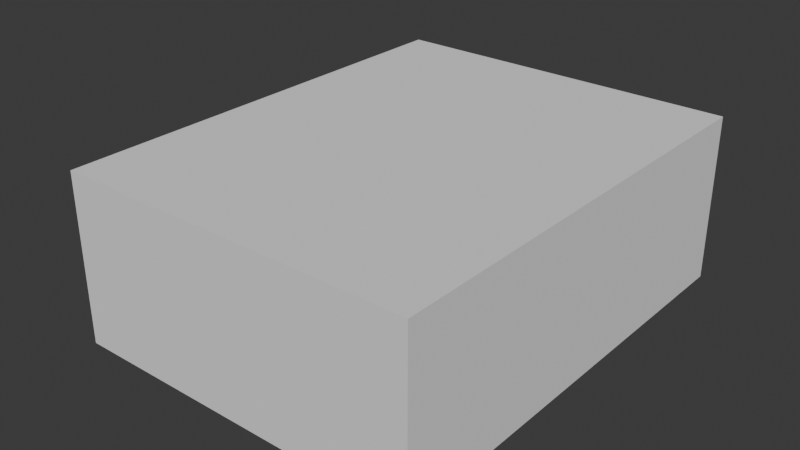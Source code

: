 # Source: store.blend  (saved by Blender 5.0.118; exported with 4.5.12 LTS)
import bpy
from mathutils import Matrix  # noqa: F401  (used for matrix-valued properties, if any)

bpy.ops.wm.read_factory_settings(use_empty=True)
scene = bpy.context.scene
scene.name = 'Scene'

# ---- collections
col_collection = bpy.data.collections.new('Collection'); scene.collection.children.link(col_collection)

# ---- images (referenced by path relative to the original .blend; pixels are not part of the script)
import os
ASSET_DIR = os.environ.get("B2B_ASSET_DIR", "")  # directory of the original .blend (textures are referenced by path, not embedded)
HERE = os.path.dirname(os.path.abspath(__file__))  # packed textures are extracted next to this script under _unpacked/

def load_image(name, relpath, width, height, colorspace="sRGB"):
    """Load a texture the original file referenced (path relative to the .blend, or extracted next to this script)."""
    p = next((c for c in (os.path.join(HERE, relpath), os.path.join(ASSET_DIR, relpath)) if relpath and os.path.exists(c)), "")
    if p:
        img = bpy.data.images.load(p, check_existing=True)
        img.name = name
    else:  # same state as the original file: an image datablock whose file is absent (Cycles renders it pink)
        img = bpy.data.images.new(name, width, height)
        img.source = "FILE"
        img.filepath = "//" + (relpath or name)
    img.colorspace_settings.name = colorspace
    return img
img_shelf = load_image('shelf', 'shelf.png', 1024, 1024, 'sRGB')
img_shelf_001 = load_image('shelf.001', 'shelf.png', 1024, 1024, 'sRGB')

# ---- materials (node trees are filled in below, after node groups)
mat_material_002 = bpy.data.materials.new('Material.002')
mat_material_005 = bpy.data.materials.new('Material.005')
mat_material_005.roughness = 0.5

# ---- material node trees
mat_material_002.use_nodes = True; mat_material_002.node_tree.nodes.clear()
_N = mat_material_002.node_tree.nodes; _L = mat_material_002.node_tree.links
n0 = _N.new('ShaderNodeBsdfPrincipled'); n0.name = 'Principled BSDF'; n0.location = (-200, 100)
n1 = _N.new('ShaderNodeOutputMaterial'); n1.name = 'Material Output'; n1.location = (200, 100)
n2 = _N.new('ShaderNodeTexImage'); n2.name = 'Image Texture'; n2.location = (-490, 60)
n2.image = img_shelf
_L.new(n0.outputs[0], n1.inputs[0])
_L.new(n2.outputs[0], n0.inputs[0])
n1.is_active_output = True
mat_material_005.use_nodes = True; mat_material_005.node_tree.nodes.clear()
_N = mat_material_005.node_tree.nodes; _L = mat_material_005.node_tree.links
n0 = _N.new('ShaderNodeBsdfPrincipled'); n0.name = 'Principled BSDF'; n0.location = (0, 300)
n0.inputs[27].default_value = (0.0, 0.0, 0.0, 1.0)
n0.inputs[28].default_value = 1.0
n1 = _N.new('ShaderNodeOutputMaterial'); n1.name = 'Material Output'; n1.location = (280, 300)
n2 = _N.new('ShaderNodeTexImage'); n2.name = 'Image Texture'; n2.location = (-480, 300)
n2.image = img_shelf_001
_L.new(n2.outputs[0], n0.inputs[0])
_L.new(n0.outputs[0], n1.inputs[0])
n1.is_active_output = True

# ---- world
world_world = bpy.data.worlds.new('World'); scene.world = world_world
world_world.use_nodes = True; world_world.node_tree.nodes.clear()
_N = world_world.node_tree.nodes; _L = world_world.node_tree.links
n0 = _N.new('ShaderNodeOutputWorld'); n0.name = 'World Output'; n0.location = (200, 100)
n1 = _N.new('ShaderNodeBackground'); n1.name = 'Background'; n1.location = (-200, 100)
n1.inputs[0].default_value = (0.05088, 0.05088, 0.05088, 1.0)
_L.new(n1.outputs[0], n0.inputs[0])
n0.is_active_output = True
world_world.color = (0.05088, 0.05088, 0.05088)
world_world.sun_shadow_jitter_overblur = 0.0

# ---- meshes
me_cube_001 = bpy.data.meshes.new('Cube.001')
me_cube_001.from_pydata([(-1.0, -1.0, -1.0), (-1.185, 0.4535, -1.055), (-1.185, -0.6716, -1.055), (-1.185, 0.4535, -0.2179), (-1.0, -1.0, 1.0), (-1.185, 0.7746, -1.055), (-1.185, -0.6716, -0.2179), (-1.185, 0.7746, -0.2179), (-1.0, 1.0, -1.0), (-0.9724, 0.4535, -1.055), (-1.185, -0.3505, -1.055), (-1.0, 1.0, 1.0), (-0.9724, 0.7746, -1.055), (-1.185, -0.3505, -0.2179), (1.0, -1.0, -1.0), (-0.9724, -0.6716, -1.055), (1.0, -1.0, 1.0), (1.0, 1.0, -1.0), (-0.9724, -0.3505, -1.055), (1.0, 1.0, 1.0), (-1.0, -0.6716, -1.0), (-1.0, -0.3505, -1.0), (-1.0, -0.6716, -0.2179), (-1.0, -0.3505, -0.2179), (-0.9724, -0.3505, -1.0), (-0.9724, -0.6716, -1.0), (-1.0, 0.4535, -0.2179), (-1.0, 0.7746, -0.2179), (-1.0, 0.4535, -1.0), (-1.0, 0.7746, -1.0), (-0.9724, 0.7746, -1.0), (-0.9724, 0.4535, -1.0)], [], [(28, 26, 27, 29, 8, 11, 4, 0, 20, 22, 23, 21), (8, 17, 19, 11), (17, 14, 16, 19), (14, 0, 4, 16), (8, 29, 30, 31, 28, 21, 24, 25, 20, 0, 14, 17), (19, 16, 4, 11), (2, 10, 13, 6), (24, 21, 23, 13, 10, 18), (25, 24, 18, 15), (20, 25, 15, 2, 6, 22), (10, 2, 15, 18), (23, 22, 6, 13), (1, 5, 7, 3), (12, 30, 29, 27, 7, 5), (31, 30, 12, 9), (3, 26, 28, 31, 9, 1), (5, 1, 9, 12), (27, 26, 3, 7)])
_uv = me_cube_001.uv_layers.new(name='UVMap')
_uv.uv.foreach_set('vector', [0.375, 0.1817, 0.4728, 0.1817, 0.4728, 0.2218, 0.375, 0.2218, 0.375, 0.25, 0.625, 0.25, 0.625, 0.0, 0.375, 0.0, 0.375, 0.04105, 0.4728, 0.04105, 0.4728, 0.08119, 0.375, 0.08119, 0.375, 0.25, 0.375, 0.5, 0.625, 0.5, 0.625, 0.25, 0.375, 0.5, 0.375, 0.75, 0.625, 0.75, 0.625, 0.5, 0.375, 0.75, 0.375, 1.0, 0.625, 1.0, 0.625, 0.75, 0.125, 0.5, 0.125, 0.5282, 0.1285, 0.5282, 0.1285, 0.5683, 0.125, 0.5683, 0.125, 0.6688, 0.1285, 0.6688, 0.1285, 0.709, 0.125, 0.709, 0.125, 0.75, 0.375, 0.75, 0.375, 0.5, 0.625, 0.5, 0.625, 0.75, 0.875, 0.75, 0.875, 0.5, 0.375, 0.0, 0.375, 0.25, 0.625, 0.25, 0.625, 0.0, 0.3914, 0.5, 0.3914, 0.4675, 0.625, 0.4675, 0.625, 0.25, 0.375, 0.25, 0.375, 0.5, 0.3914, 0.75, 0.3914, 0.5, 0.375, 0.5, 0.375, 0.75, 0.3914, 0.7825, 0.3914, 0.75, 0.375, 0.75, 0.375, 1.0, 0.625, 1.0, 0.625, 0.7825, 0.125, 0.5, 0.125, 0.75, 0.375, 0.75, 0.375, 0.5, 0.6575, 0.5, 0.6575, 0.75, 0.875, 0.75, 0.875, 0.5, 0.375, 0.0, 0.375, 0.25, 0.625, 0.25, 0.625, 0.0, 0.375, 0.5, 0.3914, 0.5, 0.3914, 0.4675, 0.625, 0.4675, 0.625, 0.25, 0.375, 0.25, 0.3914, 0.75, 0.3914, 0.5, 0.375, 0.5, 0.375, 0.75, 0.625, 1.0, 0.625, 0.7825, 0.3914, 0.7825, 0.3914, 0.75, 0.375, 0.75, 0.375, 1.0, 0.125, 0.5, 0.125, 0.75, 0.375, 0.75, 0.375, 0.5, 0.6575, 0.5, 0.6575, 0.75, 0.875, 0.75, 0.875, 0.5])
me_cube_001.update()
me_cube_003 = bpy.data.meshes.new('Cube.003')
me_cube_003.from_pydata([(0.6998, -0.4923, -0.06052), (0.6998, -0.4923, 7.379), (0.6998, -0.4923, 4.022), (0.6998, -0.4923, 5.7), (0.6998, -0.4923, 2.33), (0.6998, -0.4923, 0.9282), (0.6998, -0.4923, 2.565), (0.6998, -0.4923, 4.246), (0.6998, -0.4923, 5.91), (0.6998, -0.4923, 7.117), (0.501, -0.4923, 7.379), (0.501, -0.4923, 4.022), (0.501, -0.4923, 5.7), (0.501, -0.4923, 2.33), (0.501, -0.4923, 0.9282), (0.501, -0.4923, 2.565), (0.501, -0.4923, 4.246), (0.501, -0.4923, 5.91), (0.501, -0.4923, 7.117), (0.501, -0.4923, -0.06052), (0.501, 0.5077, 0.9282), (0.501, 0.5077, 2.33), (0.501, 0.5077, 2.565), (0.501, 0.5077, 4.022), (0.501, 0.5077, 4.246), (0.501, 0.5077, 5.7), (0.501, 0.5077, 5.91), (0.501, 0.5077, 7.117), (0.501, 0.5077, 7.379), (0.6998, 0.5077, 7.379), (0.501, 0.5077, -0.06052), (0.6998, 0.5077, -0.06052), (-0.7803, -0.4923, -0.06052), (-0.9647, -0.3086, -0.06052), (-0.8525, -0.481, -0.06052), (-0.9144, -0.4423, -0.06052), (-0.9533, -0.3806, -0.06052), (-0.877, -0.3086, 7.379), (-0.6833, -0.4923, 7.379), (-0.865, -0.3806, 7.379), (-0.8242, -0.4423, 7.379), (-0.7592, -0.481, 7.379), (-0.7675, -0.4923, 4.022), (-0.9647, -0.3086, 4.022), (-0.8447, -0.481, 4.022), (-0.9109, -0.4423, 4.022), (-0.9525, -0.3806, 4.022), (-0.7656, -0.4923, 5.7), (-0.9647, -0.3086, 5.7), (-0.8436, -0.481, 5.7), (-0.9104, -0.4423, 5.7), (-0.9524, -0.3806, 5.7), (-0.7686, -0.4923, 2.33), (-0.9647, -0.3086, 2.33), (-0.8454, -0.481, 2.33), (-0.9112, -0.4423, 2.33), (-0.9526, -0.3806, 2.33), (-0.877, -0.3086, 0.9282), (-0.6926, -0.4923, 0.9282), (-0.8656, -0.3806, 0.9282), (-0.8267, -0.4423, 0.9282), (-0.7648, -0.481, 0.9282), (-0.877, -0.3086, 2.565), (-0.6809, -0.4923, 2.565), (-0.8649, -0.3806, 2.565), (-0.8235, -0.4423, 2.565), (-0.7577, -0.481, 2.565), (-0.877, -0.3086, 4.246), (-0.6798, -0.4923, 4.246), (-0.8648, -0.3806, 4.246), (-0.8233, -0.4423, 4.246), (-0.757, -0.481, 4.246), (-0.877, -0.3086, 5.91), (-0.6779, -0.4923, 5.91), (-0.8647, -0.3806, 5.91), (-0.8227, -0.4423, 5.91), (-0.7559, -0.481, 5.91), (-0.771, -0.4923, 7.117), (-0.9647, -0.3086, 7.117), (-0.8469, -0.481, 7.117), (-0.9119, -0.4423, 7.117), (-0.9527, -0.3806, 7.117), (-0.6833, 0.5077, 7.379), (-0.877, 0.324, 7.379), (-0.7592, 0.4963, 7.379), (-0.8242, 0.4576, 7.379), (-0.865, 0.3959, 7.379), (-0.9647, 0.324, 4.022), (-0.7675, 0.5077, 4.022), (-0.9525, 0.3959, 4.022), (-0.9109, 0.4576, 4.022), (-0.8447, 0.4963, 4.022), (-0.9647, 0.324, 5.7), (-0.7656, 0.5077, 5.7), (-0.9524, 0.3959, 5.7), (-0.9104, 0.4576, 5.7), (-0.8436, 0.4963, 5.7), (-0.9647, 0.324, 2.33), (-0.7686, 0.5077, 2.33), (-0.9526, 0.3959, 2.33), (-0.9112, 0.4576, 2.33), (-0.8454, 0.4963, 2.33), (-0.6926, 0.5077, 0.9282), (-0.877, 0.324, 0.9282), (-0.7648, 0.4963, 0.9282), (-0.8267, 0.4576, 0.9282), (-0.8656, 0.3959, 0.9282), (-0.6809, 0.5077, 2.565), (-0.877, 0.324, 2.565), (-0.7577, 0.4963, 2.565), (-0.8235, 0.4576, 2.565), (-0.8649, 0.3959, 2.565), (-0.6798, 0.5077, 4.246), (-0.877, 0.324, 4.246), (-0.757, 0.4963, 4.246), (-0.8233, 0.4576, 4.246), (-0.8648, 0.3959, 4.246), (-0.6779, 0.5077, 5.91), (-0.877, 0.324, 5.91), (-0.7559, 0.4963, 5.91), (-0.8227, 0.4576, 5.91), (-0.8647, 0.3959, 5.91), (-0.9647, 0.324, 7.117), (-0.771, 0.5077, 7.117), (-0.9527, 0.3959, 7.117), (-0.9119, 0.4576, 7.117), (-0.8469, 0.4963, 7.117), (-0.9647, 0.324, -0.06052), (-0.7803, 0.5077, -0.06052), (-0.9533, 0.3959, -0.06052), (-0.9144, 0.4576, -0.06052), (-0.8525, 0.4963, -0.06052), (0.5461, 0.5256, 0.01799), (0.5461, 0.5049, 7.483), (0.9166, 0.5256, 0.01799), (0.9166, 0.5049, 7.483), (0.5461, -0.5256, 0.01799), (0.5461, -0.5049, 7.483), (0.9166, -0.5256, 0.01799), (0.9166, -0.5049, 7.483), (0.5461, 0.5256, 7.169), (0.9166, 0.5256, 7.169), (0.9166, -0.5256, 7.169), (0.5461, -0.5256, 7.169)], [], [(30, 31, 0, 19), (8, 9, 18, 17), (3, 8, 17, 12), (2, 7, 16, 11), (4, 6, 15, 13), (0, 5, 14, 19), (5, 4, 13, 14), (7, 3, 12, 16), (6, 2, 11, 15), (29, 28, 10, 1), (9, 1, 10, 18), (20, 14, 13, 21), (22, 15, 11, 23), (24, 16, 12, 25), (26, 17, 18, 27), (77, 38, 41, 79), (79, 41, 40, 80), (80, 40, 39, 81), (81, 39, 37, 78), (32, 58, 61, 34), (34, 61, 60, 35), (35, 60, 59, 36), (36, 59, 57, 33), (52, 63, 66, 54), (54, 66, 65, 55), (55, 65, 64, 56), (56, 64, 62, 53), (42, 68, 71, 44), (44, 71, 70, 45), (45, 70, 69, 46), (46, 69, 67, 43), (47, 73, 76, 49), (49, 76, 75, 50), (50, 75, 74, 51), (51, 74, 72, 48), (82, 123, 126, 84), (84, 126, 125, 85), (85, 125, 124, 86), (86, 124, 122, 83), (117, 93, 96, 119), (119, 96, 95, 120), (120, 95, 94, 121), (121, 94, 92, 118), (112, 88, 91, 114), (114, 91, 90, 115), (115, 90, 89, 116), (116, 89, 87, 113), (107, 98, 101, 109), (109, 101, 100, 110), (110, 100, 99, 111), (111, 99, 97, 108), (102, 128, 131, 104), (104, 131, 130, 105), (105, 130, 129, 106), (106, 129, 127, 103), (33, 57, 103, 127), (19, 14, 58, 32), (127, 129, 130, 131, 128, 30, 19, 32, 34, 35, 36, 33), (78, 37, 83, 122), (18, 10, 38, 77), (28, 82, 84, 85, 86, 83, 37, 39, 40, 41, 38, 10), (11, 42, 44, 45, 46, 43, 87, 89, 90, 91, 88, 23), (11, 16, 68, 42), (43, 67, 113, 87), (12, 47, 49, 50, 51, 48, 92, 94, 95, 96, 93, 25), (12, 17, 73, 47), (48, 72, 118, 92), (97, 99, 100, 101, 98, 21, 13, 52, 54, 55, 56, 53), (13, 15, 63, 52), (53, 62, 108, 97), (14, 20, 102, 104, 105, 106, 103, 57, 59, 60, 61, 58), (107, 109, 110, 111, 108, 62, 64, 65, 66, 63, 15, 22), (112, 114, 115, 116, 113, 67, 69, 70, 71, 68, 16, 24), (17, 26, 117, 119, 120, 121, 118, 72, 74, 75, 76, 73), (18, 77, 79, 80, 81, 78, 122, 124, 125, 126, 123, 27), (27, 123, 82, 28), (20, 31, 30, 128, 102), (22, 21, 98, 107), (24, 23, 88, 112), (26, 25, 93, 117), (28, 29, 31, 20, 21, 22, 23, 24, 25, 26, 27), (140, 133, 135, 141), (141, 135, 139, 142), (142, 139, 137, 143), (143, 137, 133, 140), (134, 138, 136, 132), (139, 135, 133, 137), (136, 143, 140, 132), (138, 142, 143, 136), (134, 141, 142, 138), (132, 140, 141, 134)])
_uv = me_cube_003.uv_layers.new(name='UVMap')
_uv.uv.foreach_set('vector', [0.8448, 0.6953, 0.8576, 0.6953, 0.8576, 0.9733, 0.8448, 0.9733, 0.1641, 0.315, 0.07987, 0.315, 0.07987, 0.3011, 0.1641, 0.3011, 0.1787, 0.315, 0.1641, 0.315, 0.1641, 0.3011, 0.1787, 0.3011, 0.2959, 0.315, 0.2802, 0.315, 0.2802, 0.3011, 0.2959, 0.3011, 0.4139, 0.315, 0.3975, 0.315, 0.3975, 0.3011, 0.4139, 0.3011, 0.5645, 0.1609, 0.4955, 0.1609, 0.4955, 0.147, 0.5645, 0.147, 0.4955, 0.1609, 0.4139, 0.315, 0.4139, 0.3011, 0.4955, 0.147, 0.2802, 0.315, 0.1787, 0.315, 0.1787, 0.3011, 0.2802, 0.3011, 0.3975, 0.315, 0.2959, 0.315, 0.2959, 0.3011, 0.3975, 0.3011, 0.8576, 0.6953, 0.8448, 0.6953, 0.8448, 0.9733, 0.8576, 0.9733, 0.07987, 0.315, 0.06154, 0.315, 0.06154, 0.3011, 0.07987, 0.3011, 0.3702, 0.5268, 0.7037, 0.5268, 0.7037, 0.5868, 0.3702, 0.5868, 0.3702, 0.6528, 0.7037, 0.6528, 0.7037, 0.717, 0.3702, 0.717, 0.3702, 0.7823, 0.7037, 0.7823, 0.7037, 0.8462, 0.3702, 0.8462, 0.3702, 0.9104, 0.7037, 0.9104, 0.7037, 0.9553, 0.3702, 0.9553, 0.07987, 0.2123, 0.06154, 0.2184, 0.06154, 0.2131, 0.07987, 0.207, 0.07987, 0.207, 0.06154, 0.2131, 0.06154, 0.2086, 0.07987, 0.2025, 0.07987, 0.2025, 0.06154, 0.2086, 0.06154, 0.2057, 0.07987, 0.1996, 0.07987, 0.1996, 0.06154, 0.2057, 0.06154, 0.2049, 0.07987, 0.1988, 0.5645, 0.05762, 0.4955, 0.06374, 0.4955, 0.0587, 0.5645, 0.05258, 0.5645, 0.05258, 0.4955, 0.0587, 0.4955, 0.05438, 0.5645, 0.04826, 0.5645, 0.04826, 0.4955, 0.05438, 0.4955, 0.05167, 0.5645, 0.04555, 0.5645, 0.04555, 0.4955, 0.05167, 0.4955, 0.05087, 0.5645, 0.04475, 0.4139, 0.2125, 0.3975, 0.2186, 0.3975, 0.2132, 0.4139, 0.2071, 0.4139, 0.2071, 0.3975, 0.2132, 0.3975, 0.2086, 0.4139, 0.2025, 0.4139, 0.2025, 0.3975, 0.2086, 0.3975, 0.2058, 0.4139, 0.1996, 0.4139, 0.1996, 0.3975, 0.2058, 0.3975, 0.2049, 0.4139, 0.1988, 0.2959, 0.2125, 0.2802, 0.2187, 0.2802, 0.2133, 0.2959, 0.2072, 0.2959, 0.2072, 0.2802, 0.2133, 0.2802, 0.2087, 0.2959, 0.2025, 0.2959, 0.2025, 0.2802, 0.2087, 0.2802, 0.2058, 0.2959, 0.1996, 0.2959, 0.1996, 0.2802, 0.2058, 0.2802, 0.2049, 0.2959, 0.1988, 0.1787, 0.2127, 0.1641, 0.2188, 0.1641, 0.2134, 0.1787, 0.2072, 0.1787, 0.2072, 0.1641, 0.2134, 0.1641, 0.2087, 0.1787, 0.2026, 0.1787, 0.2026, 0.1641, 0.2087, 0.1641, 0.2058, 0.1787, 0.1996, 0.1787, 0.1996, 0.1641, 0.2058, 0.1641, 0.2049, 0.1787, 0.1988, 0.06154, 0.2184, 0.07987, 0.2123, 0.07987, 0.207, 0.06154, 0.2131, 0.06154, 0.2131, 0.07987, 0.207, 0.07987, 0.2025, 0.06154, 0.2086, 0.06154, 0.2086, 0.07987, 0.2025, 0.07987, 0.1996, 0.06154, 0.2057, 0.06154, 0.2057, 0.07987, 0.1996, 0.07987, 0.1988, 0.06154, 0.2049, 0.1641, 0.2188, 0.1787, 0.2127, 0.1787, 0.2072, 0.1641, 0.2134, 0.1641, 0.2134, 0.1787, 0.2072, 0.1787, 0.2026, 0.1641, 0.2087, 0.1641, 0.2087, 0.1787, 0.2026, 0.1787, 0.1996, 0.1641, 0.2058, 0.1641, 0.2058, 0.1787, 0.1996, 0.1787, 0.1988, 0.1641, 0.2049, 0.2802, 0.2187, 0.2959, 0.2125, 0.2959, 0.2072, 0.2802, 0.2133, 0.2802, 0.2133, 0.2959, 0.2072, 0.2959, 0.2025, 0.2802, 0.2087, 0.2802, 0.2087, 0.2959, 0.2025, 0.2959, 0.1996, 0.2802, 0.2058, 0.2802, 0.2058, 0.2959, 0.1996, 0.2959, 0.1988, 0.2802, 0.2049, 0.3975, 0.2186, 0.4139, 0.2125, 0.4139, 0.2071, 0.3975, 0.2132, 0.3975, 0.2132, 0.4139, 0.2071, 0.4139, 0.2025, 0.3975, 0.2086, 0.3975, 0.2086, 0.4139, 0.2025, 0.4139, 0.1996, 0.3975, 0.2058, 0.3975, 0.2058, 0.4139, 0.1996, 0.4139, 0.1988, 0.3975, 0.2049, 0.4955, 0.06374, 0.5645, 0.05762, 0.5645, 0.05258, 0.4955, 0.0587, 0.4955, 0.0587, 0.5645, 0.05258, 0.5645, 0.04826, 0.4955, 0.05438, 0.4955, 0.05438, 0.5645, 0.04826, 0.5645, 0.04555, 0.4955, 0.05167, 0.4955, 0.05167, 0.5645, 0.04555, 0.5645, 0.04475, 0.4955, 0.05087, 0.5645, 0.04475, 0.4955, 0.05087, 0.4955, 0.05087, 0.5645, 0.04475, 0.5645, 0.147, 0.4955, 0.147, 0.4955, 0.06374, 0.5645, 0.05762, 0.7508, 0.7464, 0.7515, 0.7264, 0.7515, 0.7018, 0.758, 0.6964, 0.7626, 0.6953, 0.8448, 0.6953, 0.8448, 0.9733, 0.7626, 0.9733, 0.758, 0.9701, 0.754, 0.9594, 0.7515, 0.9422, 0.7508, 0.9222, 0.07987, 0.1988, 0.06154, 0.2049, 0.06154, 0.2049, 0.07987, 0.1988, 0.07987, 0.3011, 0.06154, 0.3011, 0.06154, 0.2184, 0.07987, 0.2123, 0.8448, 0.6953, 0.7688, 0.6953, 0.764, 0.6985, 0.7598, 0.7093, 0.7572, 0.7264, 0.7564, 0.7464, 0.7564, 0.9222, 0.7572, 0.9422, 0.7598, 0.9594, 0.764, 0.9701, 0.7688, 0.9733, 0.8448, 0.9733, 0.8448, 0.9733, 0.7634, 0.9733, 0.7585, 0.9701, 0.7542, 0.9594, 0.7516, 0.9422, 0.7508, 0.9222, 0.7508, 0.7464, 0.7516, 0.7264, 0.7371, 0.7039, 0.7326, 0.6976, 0.7209, 0.6973, 0.8448, 0.6953, 0.2959, 0.3011, 0.2802, 0.3011, 0.2802, 0.2187, 0.2959, 0.2125, 0.2959, 0.1988, 0.2802, 0.2049, 0.2802, 0.2049, 0.2959, 0.1988, 0.8448, 0.9733, 0.7636, 0.9733, 0.7586, 0.9701, 0.7543, 0.9594, 0.7516, 0.9422, 0.7508, 0.9222, 0.7508, 0.7464, 0.7516, 0.7264, 0.735, 0.71, 0.7324, 0.7047, 0.7206, 0.709, 0.8448, 0.6953, 0.1787, 0.3011, 0.1641, 0.3011, 0.1641, 0.2188, 0.1787, 0.2127, 0.1787, 0.1988, 0.1641, 0.2049, 0.1641, 0.2049, 0.1787, 0.1988, 0.7508, 0.7464, 0.7516, 0.7264, 0.7383, 0.6989, 0.7327, 0.6905, 0.721, 0.6857, 0.8448, 0.6953, 0.8448, 0.9733, 0.7634, 0.9733, 0.7584, 0.9701, 0.7542, 0.9594, 0.7516, 0.9422, 0.7508, 0.9222, 0.4139, 0.3011, 0.3975, 0.3011, 0.3975, 0.2186, 0.4139, 0.2125, 0.4139, 0.1988, 0.3975, 0.2049, 0.3975, 0.2049, 0.4139, 0.1988, 0.7037, 0.5268, 0.3702, 0.5268, 0.3702, 0.4853, 0.3714, 0.4828, 0.3757, 0.4794, 0.4075, 0.479, 0.4314, 0.4789, 0.6425, 0.4789, 0.6665, 0.479, 0.6954, 0.4797, 0.6999, 0.4828, 0.7037, 0.4853, 0.3702, 0.6117, 0.3714, 0.609, 0.3757, 0.6055, 0.4075, 0.6052, 0.4314, 0.6048, 0.6425, 0.6048, 0.6665, 0.6052, 0.6954, 0.6058, 0.6999, 0.609, 0.7037, 0.6117, 0.7037, 0.6528, 0.3702, 0.6528, 0.3702, 0.7412, 0.3714, 0.7385, 0.3757, 0.7349, 0.4075, 0.7347, 0.4314, 0.7343, 0.6425, 0.7343, 0.6665, 0.7347, 0.6954, 0.7353, 0.6999, 0.7385, 0.7037, 0.7412, 0.7037, 0.7823, 0.3702, 0.7823, 0.7037, 0.9104, 0.3702, 0.9104, 0.3702, 0.8693, 0.3714, 0.8666, 0.3757, 0.863, 0.4075, 0.8628, 0.4314, 0.8624, 0.6425, 0.8624, 0.6665, 0.8628, 0.6954, 0.8633, 0.6999, 0.8666, 0.7037, 0.8693, 0.8448, 0.9733, 0.7632, 0.9733, 0.7583, 0.9701, 0.7542, 0.9594, 0.7516, 0.9422, 0.7508, 0.9222, 0.7508, 0.7464, 0.7516, 0.7264, 0.741, 0.7108, 0.7583, 0.6964, 0.7632, 0.6953, 0.8448, 0.6953, 0.07785, 0.3242, 0.07785, 0.426, 0.05684, 0.419, 0.05684, 0.3242, 0.5733, 0.3242, 0.6524, 0.3083, 0.6524, 0.3242, 0.6524, 0.4268, 0.5733, 0.4198, 0.3827, 0.3242, 0.4015, 0.3242, 0.4015, 0.4259, 0.3827, 0.4188, 0.2715, 0.3242, 0.2895, 0.3242, 0.2895, 0.4258, 0.2715, 0.4187, 0.1608, 0.3242, 0.1776, 0.3242, 0.1776, 0.4256, 0.1608, 0.4186, 0.05137, 0.4681, 0.05137, 0.4521, 0.647, 0.4521, 0.5678, 0.468, 0.4556, 0.4681, 0.4368, 0.4681, 0.3202, 0.4681, 0.3022, 0.4681, 0.1858, 0.4681, 0.169, 0.4681, 0.07239, 0.4681, 0.9123, 0.02172, 0.9154, 0.02172, 0.9154, 0.09376, 0.9123, 0.09376, 0.9123, 0.09376, 0.9154, 0.09376, 0.9154, 0.1658, 0.9123, 0.1658, 0.9123, 0.1658, 0.9154, 0.1658, 0.9154, 0.2378, 0.9123, 0.2378, 0.9123, 0.2378, 0.9154, 0.2378, 0.9154, 0.3099, 0.9123, 0.3099, 0.7713, 0.1658, 0.8433, 0.1658, 0.8433, 0.2378, 0.7713, 0.2378, 0.9154, 0.1658, 0.9874, 0.1658, 0.9874, 0.2378, 0.9154, 0.2378, 0.8433, 0.2378, 0.9123, 0.2378, 0.9123, 0.3099, 0.8433, 0.3099, 0.8433, 0.1658, 0.9123, 0.1658, 0.9123, 0.2378, 0.8433, 0.2378, 0.8433, 0.09376, 0.9123, 0.09376, 0.9123, 0.1658, 0.8433, 0.1658, 0.8433, 0.02172, 0.9123, 0.02172, 0.9123, 0.09376, 0.8433, 0.09376])
me_cube_003.materials.append(mat_material_002)
me_cube_003.update()
me_shelf_012 = bpy.data.meshes.new('Shelf.012')
me_shelf_012.from_pydata([(-1.664, -0.006257, 4.333), (-1.577, 7.433, 4.333), (-1.664, -0.006257, -4.333), (-1.577, 7.433, -4.333), (1.664, -0.006257, 4.333), (1.577, 7.433, 4.333), (1.664, -0.006257, -4.333), (1.577, 7.433, -4.333), (-1.664, 4.076, 4.333), (-1.664, 4.076, -4.333), (1.664, 4.076, -4.333), (1.664, 4.076, 4.333), (-1.664, 5.755, 4.333), (-1.664, 5.755, -4.333), (1.664, 5.755, -4.333), (1.664, 5.755, 4.333), (-1.664, 2.384, -4.333), (1.664, 2.384, -4.333), (1.664, 2.384, 4.333), (-1.664, 2.384, 4.333), (-1.577, 0.9824, -4.333), (1.577, 0.9824, -4.333), (1.577, 0.9824, 4.333), (-1.577, 0.9824, 4.333), (-1.577, 2.619, 4.333), (-1.577, 2.619, -4.333), (1.577, 2.619, -4.333), (1.577, 2.619, 4.333), (-1.577, 4.301, -4.333), (1.577, 4.301, -4.333), (1.577, 4.301, 4.333), (-1.577, 4.301, 4.333), (-1.577, 5.964, 4.333), (-1.577, 5.964, -4.333), (1.577, 5.964, -4.333), (1.577, 5.964, 4.333), (-1.664, 7.171, 4.333), (-1.664, 7.171, -4.333), (1.664, 7.171, -4.333), (1.664, 7.171, 4.333), (0.0, -0.006257, -4.333), (0.0, 7.433, -4.333), (0.0, -0.006257, 4.333), (0.0, 7.433, 4.333), (0.0, 4.076, 4.333), (0.0, 4.076, -4.333), (0.0, 5.755, 4.333), (0.0, 5.755, -4.333), (0.0, 2.384, -4.333), (0.0, 2.384, 4.333), (0.0, 0.9824, 4.333), (0.0, 0.9824, -4.333), (0.0, 2.619, -4.333), (0.0, 2.619, 4.333), (0.0, 4.301, -4.333), (0.0, 4.301, 4.333), (0.0, 5.964, 4.333), (0.0, 5.964, -4.333), (0.0, 7.171, 4.333), (0.0, 7.171, -4.333), (0.2096, 7.433, -4.333), (0.2096, -0.006257, 4.333), (0.2096, 4.076, -4.333), (0.2096, 5.755, -4.333), (0.2096, 2.384, -4.333), (0.2096, 0.9824, -4.333), (0.2096, 2.619, -4.333), (0.2096, 4.301, -4.333), (0.2096, 5.964, -4.333), (0.2096, 7.171, -4.333), (0.2096, -0.006257, -4.333), (0.2096, 7.433, 4.333), (0.2096, 4.076, 4.333), (0.2096, 5.755, 4.333), (0.2096, 2.384, 4.333), (0.2096, 0.9824, 4.333), (0.2096, 2.619, 4.333), (0.2096, 4.301, 4.333), (0.2096, 5.964, 4.333), (0.2096, 7.171, 4.333), (-0.1988, -0.006257, -4.333), (-0.1988, 7.433, 4.333), (-0.1988, 4.076, 4.333), (-0.1988, 5.755, 4.333), (-0.1988, 2.384, 4.333), (-0.1988, 0.9824, 4.333), (-0.1988, 2.619, 4.333), (-0.1988, 4.301, 4.333), (-0.1988, 5.964, 4.333), (-0.1988, 7.171, 4.333), (-0.1988, 7.433, -4.333), (-0.1988, -0.006257, 4.333), (-0.1988, 4.076, -4.333), (-0.1988, 5.755, -4.333), (-0.1988, 2.384, -4.333), (-0.1988, 0.9824, -4.333), (-0.1988, 2.619, -4.333), (-0.1988, 4.301, -4.333), (-0.1988, 5.964, -4.333), (-0.1988, 7.171, -4.333), (-1.743, 0.01799, -4.125), (-1.674, 7.483, -4.125), (-1.743, 0.01799, -4.495), (-1.674, 7.483, -4.495), (1.743, 0.01799, -4.125), (1.674, 7.483, -4.125), (1.743, 0.01799, -4.495), (1.674, 7.483, -4.495), (-1.743, 7.169, -4.125), (-1.743, 7.169, -4.495), (1.743, 7.169, -4.495), (1.743, 7.169, -4.125)], [], [(1, 37, 36), (69, 7, 38), (7, 39, 38), (89, 1, 36), (6, 61, 70), (3, 81, 90), (91, 23, 0), (21, 4, 6), (70, 21, 6), (23, 2, 0), (24, 16, 19), (64, 26, 17), (26, 18, 17), (84, 24, 19), (31, 9, 8), (62, 29, 10), (29, 11, 10), (82, 31, 8), (83, 32, 12), (34, 15, 14), (63, 34, 14), (32, 13, 12), (99, 57, 98), (79, 56, 78), (98, 47, 93), (78, 46, 73), (77, 44, 72), (97, 45, 92), (76, 49, 74), (96, 48, 94), (95, 40, 80), (75, 42, 61), (74, 50, 75), (94, 51, 95), (93, 54, 97), (73, 55, 77), (92, 52, 96), (72, 53, 76), (41, 71, 60), (40, 91, 80), (71, 58, 79), (90, 59, 99), (5, 79, 39), (60, 5, 7), (22, 61, 4), (27, 74, 18), (30, 72, 11), (35, 73, 15), (68, 79, 78), (59, 68, 57), (57, 63, 47), (54, 62, 45), (52, 64, 48), (51, 70, 40), (48, 65, 51), (47, 67, 54), (45, 66, 52), (70, 42, 40), (41, 69, 59), (3, 99, 37), (80, 0, 2), (72, 10, 11), (67, 73, 77), (77, 29, 67), (20, 80, 2), (25, 94, 16), (28, 92, 9), (33, 93, 13), (73, 14, 15), (58, 88, 56), (56, 83, 46), (55, 82, 44), (53, 84, 49), (50, 91, 42), (49, 85, 50), (46, 87, 55), (44, 86, 53), (90, 43, 41), (43, 89, 58), (39, 69, 38), (78, 34, 68), (76, 26, 66), (76, 62, 72), (17, 74, 64), (21, 75, 22), (65, 74, 75), (95, 23, 85), (94, 19, 16), (85, 94, 95), (24, 96, 25), (8, 92, 82), (86, 92, 96), (31, 97, 28), (12, 93, 83), (87, 93, 97), (98, 32, 88), (36, 99, 89), (88, 99, 98), (1, 3, 37), (69, 60, 7), (7, 5, 39), (89, 81, 1), (6, 4, 61), (3, 1, 81), (91, 85, 23), (21, 22, 4), (70, 65, 21), (23, 20, 2), (24, 25, 16), (64, 66, 26), (26, 27, 18), (84, 86, 24), (31, 28, 9), (62, 67, 29), (29, 30, 11), (82, 87, 31), (83, 88, 32), (34, 35, 15), (63, 68, 34), (32, 33, 13), (99, 59, 57), (79, 58, 56), (98, 57, 47), (78, 56, 46), (77, 55, 44), (97, 54, 45), (76, 53, 49), (96, 52, 48), (95, 51, 40), (75, 50, 42), (74, 49, 50), (94, 48, 51), (93, 47, 54), (73, 46, 55), (92, 45, 52), (72, 44, 53), (41, 43, 71), (40, 42, 91), (71, 43, 58), (90, 41, 59), (5, 71, 79), (60, 71, 5), (22, 75, 61), (27, 76, 74), (30, 77, 72), (35, 78, 73), (68, 69, 79), (59, 69, 68), (57, 68, 63), (54, 67, 62), (52, 66, 64), (51, 65, 70), (48, 64, 65), (47, 63, 67), (45, 62, 66), (70, 61, 42), (41, 60, 69), (3, 90, 99), (80, 91, 0), (72, 62, 10), (67, 63, 73), (77, 30, 29), (20, 95, 80), (25, 96, 94), (28, 97, 92), (33, 98, 93), (73, 63, 14), (58, 89, 88), (56, 88, 83), (55, 87, 82), (53, 86, 84), (50, 85, 91), (49, 84, 85), (46, 83, 87), (44, 82, 86), (90, 81, 43), (43, 81, 89), (39, 79, 69), (78, 35, 34), (76, 27, 26), (76, 66, 62), (17, 18, 74), (21, 65, 75), (65, 64, 74), (95, 20, 23), (94, 84, 19), (85, 84, 94), (24, 86, 96), (8, 9, 92), (86, 82, 92), (31, 87, 97), (12, 13, 93), (87, 83, 93), (98, 33, 32), (36, 37, 99), (88, 89, 99), (101, 109, 108), (103, 110, 109), (107, 111, 110), (105, 108, 111), (106, 100, 102), (103, 105, 107), (111, 100, 104), (110, 104, 106), (109, 106, 102), (108, 102, 100), (101, 103, 109), (103, 107, 110), (107, 105, 111), (105, 101, 108), (106, 104, 100), (103, 101, 105), (111, 108, 100), (110, 111, 104), (109, 110, 106), (108, 109, 102)])
me_shelf_012.polygons.foreach_set('use_smooth', [True] * 216)
_k = set([(0, 2), (0, 23), (0, 91), (1, 3), (1, 36), (1, 81), (2, 20), (2, 80), (3, 37), (3, 90), (4, 6), (4, 22), (4, 61), (5, 7), (5, 39), (5, 71), (6, 21), (6, 70), (7, 38), (7, 60), (8, 9), (8, 31), (8, 82), (9, 28), (9, 92), (10, 11), (10, 29), (10, 62), (11, 30), (11, 72), (12, 13), (12, 32), (12, 83), (13, 33), (13, 93), (14, 15), (14, 34), (14, 63), (15, 35), (15, 73), (16, 19), (16, 25), (16, 94), (17, 18), (17, 26), (17, 64), (18, 27), (18, 74), (19, 24), (19, 84), (20, 23), (20, 95), (21, 22), (21, 65), (22, 75), (23, 85), (24, 25), (24, 86), (25, 96), (26, 27), (26, 66), (27, 76), (28, 31), (28, 97), (29, 30), (29, 67), (30, 77), (31, 87), (32, 33), (32, 88), (33, 98), (34, 35), (34, 68), (35, 78), (36, 37), (36, 89), (37, 99), (38, 39), (38, 69), (39, 79), (40, 70), (40, 80), (41, 60), (41, 90), (42, 61), (42, 91), (43, 71), (43, 81), (62, 66), (62, 72), (63, 67), (63, 73), (64, 65), (64, 74), (65, 75), (66, 76), (67, 77), (68, 69), (68, 78), (69, 79), (72, 76), (73, 77), (74, 75), (78, 79), (82, 86), (82, 92), (83, 87), (83, 93), (84, 85), (84, 94), (85, 95), (86, 96), (87, 97), (88, 89), (88, 98), (89, 99), (92, 96), (93, 97), (94, 95), (98, 99), (100, 102), (100, 104), (100, 108), (101, 103), (101, 105), (101, 108), (102, 106), (102, 109), (103, 107), (103, 109), (104, 106), (104, 111), (105, 107), (105, 111), (106, 110), (107, 110), (108, 109), (110, 111)])
me_shelf_012.attributes.new('sharp_edge', 'BOOLEAN', 'EDGE').data.foreach_set('value', [ (min(e.vertices), max(e.vertices)) in _k for e in me_shelf_012.edges])
_uv = me_shelf_012.uv_layers.new(name='UVMap')
_uv.uv.foreach_set('vector', [0.7037, 0.9755, 0.03664, 0.9553, 0.7037, 0.9553, 0.4725, 0.3027, 0.4893, 0.215, 0.4725, 0.2094, 0.03664, 0.9755, 0.7037, 0.9553, 0.03664, 0.9553, 0.4725, 0.3289, 0.4893, 0.4173, 0.4725, 0.4229, 0.9644, 0.4174, 0.871, 0.9733, 0.871, 0.4174, 0.7564, 0.4174, 0.8448, 0.9733, 0.8448, 0.4174, 0.05687, 0.3289, 0.07544, 0.4173, 0.05687, 0.4229, 0.03664, 0.1054, 0.7037, 0.08315, 0.03664, 0.08315, 0.05687, 0.3027, 0.07544, 0.215, 0.05687, 0.2094, 0.7037, 0.1054, 0.03664, 0.08315, 0.7037, 0.08315, 0.7037, 0.6048, 0.03664, 0.5868, 0.7037, 0.5868, 0.1654, 0.3027, 0.1804, 0.215, 0.1654, 0.2094, 0.03664, 0.6048, 0.7037, 0.5868, 0.03664, 0.5868, 0.1654, 0.3289, 0.1804, 0.4173, 0.1654, 0.4229, 0.7037, 0.7343, 0.03664, 0.717, 0.7037, 0.717, 0.2739, 0.3027, 0.2883, 0.215, 0.2739, 0.2094, 0.03664, 0.7343, 0.7037, 0.717, 0.03664, 0.717, 0.2739, 0.3289, 0.2883, 0.4173, 0.2739, 0.4229, 0.3816, 0.3289, 0.3951, 0.4173, 0.3816, 0.4229, 0.03664, 0.8624, 0.7037, 0.8462, 0.03664, 0.8462, 0.3816, 0.3027, 0.3951, 0.215, 0.3816, 0.2094, 0.7037, 0.8624, 0.03664, 0.8462, 0.7037, 0.8462, 0.4725, 0.3289, 0.3951, 0.3162, 0.3951, 0.3289, 0.4725, 0.3027, 0.3951, 0.3162, 0.3951, 0.3027, 0.3951, 0.3289, 0.3816, 0.3162, 0.3816, 0.3289, 0.3951, 0.3027, 0.3816, 0.3162, 0.3816, 0.3027, 0.2883, 0.3027, 0.2739, 0.3162, 0.2739, 0.3027, 0.2883, 0.3289, 0.2739, 0.3162, 0.2739, 0.3289, 0.1804, 0.3027, 0.1654, 0.3162, 0.1654, 0.3027, 0.1804, 0.3289, 0.1654, 0.3162, 0.1654, 0.3289, 0.07544, 0.3289, 0.05687, 0.3162, 0.05687, 0.3289, 0.07544, 0.3027, 0.05687, 0.3162, 0.05687, 0.3027, 0.1654, 0.3027, 0.07544, 0.3162, 0.07544, 0.3027, 0.1654, 0.3289, 0.07544, 0.3162, 0.07544, 0.3289, 0.3816, 0.3289, 0.2883, 0.3162, 0.2883, 0.3289, 0.3816, 0.3027, 0.2883, 0.3162, 0.2883, 0.3027, 0.2739, 0.3289, 0.1804, 0.3162, 0.1804, 0.3289, 0.2739, 0.3027, 0.1804, 0.3162, 0.1804, 0.3027, 0.8576, 0.4174, 0.871, 0.9733, 0.871, 0.4174, 0.8576, 0.4174, 0.8448, 0.9733, 0.8448, 0.4174, 0.4893, 0.3027, 0.4725, 0.3162, 0.4725, 0.3027, 0.4893, 0.3289, 0.4725, 0.3162, 0.4725, 0.3289, 0.4893, 0.215, 0.4725, 0.3027, 0.4725, 0.2094, 0.871, 0.4174, 0.9587, 0.9733, 0.9587, 0.4174, 0.07544, 0.215, 0.05687, 0.3027, 0.05687, 0.2094, 0.1804, 0.215, 0.1654, 0.3027, 0.1654, 0.2094, 0.2883, 0.215, 0.2739, 0.3027, 0.2739, 0.2094, 0.3951, 0.215, 0.3816, 0.3027, 0.3816, 0.2094, 0.03664, 0.9104, 0.7037, 0.9553, 0.7037, 0.9104, 0.4725, 0.3162, 0.3951, 0.3027, 0.3951, 0.3162, 0.3951, 0.3162, 0.3816, 0.3027, 0.3816, 0.3162, 0.2883, 0.3162, 0.2739, 0.3027, 0.2739, 0.3162, 0.1804, 0.3162, 0.1654, 0.3027, 0.1654, 0.3162, 0.07544, 0.3162, 0.05687, 0.3027, 0.05687, 0.3162, 0.1654, 0.3162, 0.07544, 0.3027, 0.07544, 0.3162, 0.3816, 0.3162, 0.2883, 0.3027, 0.2883, 0.3162, 0.2739, 0.3162, 0.1804, 0.3027, 0.1804, 0.3162, 0.871, 0.4174, 0.8576, 0.9733, 0.8576, 0.4174, 0.4893, 0.3162, 0.4725, 0.3027, 0.4725, 0.3162, 0.4893, 0.4173, 0.4725, 0.3289, 0.4725, 0.4229, 0.8448, 0.4174, 0.7508, 0.9733, 0.7508, 0.4174, 0.871, 0.9733, 0.9644, 0.4174, 0.9644, 0.9733, 0.03664, 0.7823, 0.7037, 0.8462, 0.7037, 0.7823, 0.7037, 0.7823, 0.03664, 0.7343, 0.03664, 0.7823, 0.07544, 0.4173, 0.05687, 0.3289, 0.05687, 0.4229, 0.1804, 0.4173, 0.1654, 0.3289, 0.1654, 0.4229, 0.2883, 0.4173, 0.2739, 0.3289, 0.2739, 0.4229, 0.3951, 0.4173, 0.3816, 0.3289, 0.3816, 0.4229, 0.871, 0.9733, 0.9644, 0.4174, 0.9644, 0.9733, 0.4725, 0.3162, 0.3951, 0.3289, 0.3951, 0.3162, 0.3951, 0.3162, 0.3816, 0.3289, 0.3816, 0.3162, 0.2883, 0.3162, 0.2739, 0.3289, 0.2739, 0.3162, 0.1804, 0.3162, 0.1654, 0.3289, 0.1654, 0.3162, 0.07544, 0.3162, 0.05687, 0.3289, 0.05687, 0.3162, 0.1654, 0.3162, 0.07544, 0.3289, 0.07544, 0.3162, 0.3816, 0.3162, 0.2883, 0.3289, 0.2883, 0.3162, 0.2739, 0.3162, 0.1804, 0.3289, 0.1804, 0.3162, 0.8448, 0.4174, 0.8576, 0.9733, 0.8576, 0.4174, 0.4893, 0.3162, 0.4725, 0.3289, 0.4725, 0.3162, 0.9644, 0.9733, 0.871, 0.4174, 0.9644, 0.4174, 0.7037, 0.9104, 0.03664, 0.8624, 0.03664, 0.9104, 0.7037, 0.6528, 0.03664, 0.6048, 0.03664, 0.6528, 0.7037, 0.6528, 0.03664, 0.717, 0.7037, 0.717, 0.9644, 0.4174, 0.871, 0.9733, 0.871, 0.4174, 0.03664, 0.4789, 0.7037, 0.5268, 0.7037, 0.4789, 0.03664, 0.5268, 0.7037, 0.5868, 0.7037, 0.5268, 0.03664, 0.5268, 0.7037, 0.4789, 0.7037, 0.5268, 0.8448, 0.4174, 0.7508, 0.9733, 0.7508, 0.4174, 0.7037, 0.5268, 0.03664, 0.5868, 0.03664, 0.5268, 0.7037, 0.6048, 0.03664, 0.6528, 0.03664, 0.6048, 0.7508, 0.9733, 0.8448, 0.4174, 0.8448, 0.9733, 0.7037, 0.6528, 0.03664, 0.717, 0.03664, 0.6528, 0.7037, 0.7343, 0.03664, 0.7823, 0.03664, 0.7343, 0.7508, 0.9733, 0.8448, 0.4174, 0.8448, 0.9733, 0.7037, 0.7823, 0.03664, 0.8462, 0.03664, 0.7823, 0.03664, 0.9104, 0.7037, 0.8624, 0.7037, 0.9104, 0.7508, 0.9733, 0.8448, 0.4174, 0.8448, 0.9733, 0.7037, 0.9104, 0.03664, 0.9553, 0.03664, 0.9104, 0.7037, 0.9755, 0.03664, 0.9755, 0.03664, 0.9553, 0.4725, 0.3027, 0.4893, 0.3027, 0.4893, 0.215, 0.03664, 0.9755, 0.7037, 0.9755, 0.7037, 0.9553, 0.4725, 0.3289, 0.4893, 0.3289, 0.4893, 0.4173, 0.9644, 0.4174, 0.9644, 0.9733, 0.871, 0.9733, 0.7564, 0.4174, 0.7564, 0.9733, 0.8448, 0.9733, 0.05687, 0.3289, 0.07544, 0.3289, 0.07544, 0.4173, 0.03664, 0.1054, 0.7037, 0.1054, 0.7037, 0.08315, 0.05687, 0.3027, 0.07544, 0.3027, 0.07544, 0.215, 0.7037, 0.1054, 0.03664, 0.1054, 0.03664, 0.08315, 0.7037, 0.6048, 0.03664, 0.6048, 0.03664, 0.5868, 0.1654, 0.3027, 0.1804, 0.3027, 0.1804, 0.215, 0.03664, 0.6048, 0.7037, 0.6048, 0.7037, 0.5868, 0.1654, 0.3289, 0.1804, 0.3289, 0.1804, 0.4173, 0.7037, 0.7343, 0.03664, 0.7343, 0.03664, 0.717, 0.2739, 0.3027, 0.2883, 0.3027, 0.2883, 0.215, 0.03664, 0.7343, 0.7037, 0.7343, 0.7037, 0.717, 0.2739, 0.3289, 0.2883, 0.3289, 0.2883, 0.4173, 0.3816, 0.3289, 0.3951, 0.3289, 0.3951, 0.4173, 0.03664, 0.8624, 0.7037, 0.8624, 0.7037, 0.8462, 0.3816, 0.3027, 0.3951, 0.3027, 0.3951, 0.215, 0.7037, 0.8624, 0.03664, 0.8624, 0.03664, 0.8462, 0.4725, 0.3289, 0.4725, 0.3162, 0.3951, 0.3162, 0.4725, 0.3027, 0.4725, 0.3162, 0.3951, 0.3162, 0.3951, 0.3289, 0.3951, 0.3162, 0.3816, 0.3162, 0.3951, 0.3027, 0.3951, 0.3162, 0.3816, 0.3162, 0.2883, 0.3027, 0.2883, 0.3162, 0.2739, 0.3162, 0.2883, 0.3289, 0.2883, 0.3162, 0.2739, 0.3162, 0.1804, 0.3027, 0.1804, 0.3162, 0.1654, 0.3162, 0.1804, 0.3289, 0.1804, 0.3162, 0.1654, 0.3162, 0.07544, 0.3289, 0.07544, 0.3162, 0.05687, 0.3162, 0.07544, 0.3027, 0.07544, 0.3162, 0.05687, 0.3162, 0.1654, 0.3027, 0.1654, 0.3162, 0.07544, 0.3162, 0.1654, 0.3289, 0.1654, 0.3162, 0.07544, 0.3162, 0.3816, 0.3289, 0.3816, 0.3162, 0.2883, 0.3162, 0.3816, 0.3027, 0.3816, 0.3162, 0.2883, 0.3162, 0.2739, 0.3289, 0.2739, 0.3162, 0.1804, 0.3162, 0.2739, 0.3027, 0.2739, 0.3162, 0.1804, 0.3162, 0.8576, 0.4174, 0.8576, 0.9733, 0.871, 0.9733, 0.8576, 0.4174, 0.8576, 0.9733, 0.8448, 0.9733, 0.4893, 0.3027, 0.4893, 0.3162, 0.4725, 0.3162, 0.4893, 0.3289, 0.4893, 0.3162, 0.4725, 0.3162, 0.4893, 0.215, 0.4893, 0.3027, 0.4725, 0.3027, 0.871, 0.4174, 0.871, 0.9733, 0.9587, 0.9733, 0.07544, 0.215, 0.07544, 0.3027, 0.05687, 0.3027, 0.1804, 0.215, 0.1804, 0.3027, 0.1654, 0.3027, 0.2883, 0.215, 0.2883, 0.3027, 0.2739, 0.3027, 0.3951, 0.215, 0.3951, 0.3027, 0.3816, 0.3027, 0.03664, 0.9104, 0.03664, 0.9553, 0.7037, 0.9553, 0.4725, 0.3162, 0.4725, 0.3027, 0.3951, 0.3027, 0.3951, 0.3162, 0.3951, 0.3027, 0.3816, 0.3027, 0.2883, 0.3162, 0.2883, 0.3027, 0.2739, 0.3027, 0.1804, 0.3162, 0.1804, 0.3027, 0.1654, 0.3027, 0.07544, 0.3162, 0.07544, 0.3027, 0.05687, 0.3027, 0.1654, 0.3162, 0.1654, 0.3027, 0.07544, 0.3027, 0.3816, 0.3162, 0.3816, 0.3027, 0.2883, 0.3027, 0.2739, 0.3162, 0.2739, 0.3027, 0.1804, 0.3027, 0.871, 0.4174, 0.871, 0.9733, 0.8576, 0.9733, 0.4893, 0.3162, 0.4893, 0.3027, 0.4725, 0.3027, 0.4893, 0.4173, 0.4893, 0.3289, 0.4725, 0.3289, 0.8448, 0.4174, 0.8448, 0.9733, 0.7508, 0.9733, 0.871, 0.9733, 0.871, 0.4174, 0.9644, 0.4174, 0.03664, 0.7823, 0.03664, 0.8462, 0.7037, 0.8462, 0.7037, 0.7823, 0.7037, 0.7343, 0.03664, 0.7343, 0.07544, 0.4173, 0.07544, 0.3289, 0.05687, 0.3289, 0.1804, 0.4173, 0.1804, 0.3289, 0.1654, 0.3289, 0.2883, 0.4173, 0.2883, 0.3289, 0.2739, 0.3289, 0.3951, 0.4173, 0.3951, 0.3289, 0.3816, 0.3289, 0.871, 0.9733, 0.871, 0.4174, 0.9644, 0.4174, 0.4725, 0.3162, 0.4725, 0.3289, 0.3951, 0.3289, 0.3951, 0.3162, 0.3951, 0.3289, 0.3816, 0.3289, 0.2883, 0.3162, 0.2883, 0.3289, 0.2739, 0.3289, 0.1804, 0.3162, 0.1804, 0.3289, 0.1654, 0.3289, 0.07544, 0.3162, 0.07544, 0.3289, 0.05687, 0.3289, 0.1654, 0.3162, 0.1654, 0.3289, 0.07544, 0.3289, 0.3816, 0.3162, 0.3816, 0.3289, 0.2883, 0.3289, 0.2739, 0.3162, 0.2739, 0.3289, 0.1804, 0.3289, 0.8448, 0.4174, 0.8448, 0.9733, 0.8576, 0.9733, 0.4893, 0.3162, 0.4893, 0.3289, 0.4725, 0.3289, 0.9644, 0.9733, 0.871, 0.9733, 0.871, 0.4174, 0.7037, 0.9104, 0.7037, 0.8624, 0.03664, 0.8624, 0.7037, 0.6528, 0.7037, 0.6048, 0.03664, 0.6048, 0.7037, 0.6528, 0.03664, 0.6528, 0.03664, 0.717, 0.9644, 0.4174, 0.9644, 0.9733, 0.871, 0.9733, 0.03664, 0.4789, 0.03664, 0.5268, 0.7037, 0.5268, 0.03664, 0.5268, 0.03664, 0.5868, 0.7037, 0.5868, 0.03664, 0.5268, 0.03664, 0.4789, 0.7037, 0.4789, 0.8448, 0.4174, 0.8448, 0.9733, 0.7508, 0.9733, 0.7037, 0.5268, 0.7037, 0.5868, 0.03664, 0.5868, 0.7037, 0.6048, 0.7037, 0.6528, 0.03664, 0.6528, 0.7508, 0.9733, 0.7508, 0.4174, 0.8448, 0.4174, 0.7037, 0.6528, 0.7037, 0.717, 0.03664, 0.717, 0.7037, 0.7343, 0.7037, 0.7823, 0.03664, 0.7823, 0.7508, 0.9733, 0.7508, 0.4174, 0.8448, 0.4174, 0.7037, 0.7823, 0.7037, 0.8462, 0.03664, 0.8462, 0.03664, 0.9104, 0.03664, 0.8624, 0.7037, 0.8624, 0.7508, 0.9733, 0.7508, 0.4174, 0.8448, 0.4174, 0.7037, 0.9104, 0.7037, 0.9553, 0.03664, 0.9553, 0.9132, 0.02917, 0.9103, 0.09756, 0.9103, 0.02917, 0.9132, 0.09756, 0.9103, 0.1659, 0.9103, 0.09756, 0.9132, 0.1659, 0.9103, 0.2343, 0.9103, 0.1659, 0.9132, 0.2343, 0.9103, 0.3027, 0.9103, 0.2343, 0.8448, 0.1659, 0.7764, 0.2343, 0.7764, 0.1659, 0.9815, 0.1659, 0.9132, 0.2343, 0.9132, 0.1659, 0.9103, 0.2343, 0.8448, 0.3027, 0.8448, 0.2343, 0.9103, 0.1659, 0.8448, 0.2343, 0.8448, 0.1659, 0.9103, 0.09756, 0.8448, 0.1659, 0.8448, 0.09756, 0.9103, 0.02917, 0.8448, 0.09756, 0.8448, 0.02917, 0.9132, 0.02917, 0.9132, 0.09756, 0.9103, 0.09756, 0.9132, 0.09756, 0.9132, 0.1659, 0.9103, 0.1659, 0.9132, 0.1659, 0.9132, 0.2343, 0.9103, 0.2343, 0.9132, 0.2343, 0.9132, 0.3027, 0.9103, 0.3027, 0.8448, 0.1659, 0.8448, 0.2343, 0.7764, 0.2343, 0.9815, 0.1659, 0.9815, 0.2343, 0.9132, 0.2343, 0.9103, 0.2343, 0.9103, 0.3027, 0.8448, 0.3027, 0.9103, 0.1659, 0.9103, 0.2343, 0.8448, 0.2343, 0.9103, 0.09756, 0.9103, 0.1659, 0.8448, 0.1659, 0.9103, 0.02917, 0.9103, 0.09756, 0.8448, 0.09756])
me_shelf_012.materials.append(mat_material_005)
me_shelf_012.update()
me_shelf_012.normals_split_custom_set([tuple(v) for v in zip(*[iter([-0.9485, 0.3168, 0.0, -0.9485, 0.3168, 0.0, -0.9485, 0.3168, 0.0, 0.0, 0.0, -1.0, 0.0, 0.0, -1.0, 0.0, 0.0, -1.0, 0.9485, 0.3168, 0.0, 0.9485, 0.3168, 0.0, 0.9485, 0.3168, 0.0, 0.0, 0.0, 1.0, 0.0, 0.0, 1.0, 0.0, 0.0, 1.0, 0.0, -1.0, 0.0, 0.0, -1.0, 0.0, 0.0, -1.0, 0.0, 0.0, 1.0, 0.0, 0.0, 1.0, 0.0, 0.0, 1.0, 0.0, 0.0, 0.0, 1.0, 0.0, 0.0, 1.0, 0.0, 0.0, 1.0, 0.9961, 0.08834, 0.0, 0.9961, 0.08834, 0.0, 0.9961, 0.08834, 0.0, 0.0, 0.0, -1.0, 0.0, 0.0, -1.0, 0.0, 0.0, -1.0, -0.9961, 0.08834, 0.0, -0.9961, 0.08834, 0.0, -0.9961, 0.08834, 0.0, -0.9367, 0.3502, 0.0, -0.9367, 0.3502, 0.0, -0.9367, 0.3502, 0.0, 0.0, 0.0, -1.0, 0.0, 0.0, -1.0, 0.0, 0.0, -1.0, 0.9367, 0.3502, 0.0, 0.9367, 0.3502, 0.0, 0.9367, 0.3502, 0.0, 0.0, 0.0, 1.0, 0.0, 0.0, 1.0, 0.0, 0.0, 1.0, -0.9317, 0.3633, 0.0, -0.9317, 0.3633, 0.0, -0.9317, 0.3633, 0.0, 0.0, 0.0, -1.0, 0.0, 0.0, -1.0, 0.0, 0.0, -1.0, 0.9317, 0.3633, 0.0, 0.9317, 0.3633, 0.0, 0.9317, 0.3633, 0.0, 0.0, 0.0, 1.0, 0.0, 0.0, 1.0, 0.0, 0.0, 1.0, 0.0, 0.0, 1.0, 0.0, 0.0, 1.0, 0.0, 0.0, 1.0, 0.9226, 0.3858, 0.0, 0.9226, 0.3858, 0.0, 0.9226, 0.3858, 0.0, 0.0, 0.0, -1.0, 0.0, 0.0, -1.0, 0.0, 0.0, -1.0, -0.9226, 0.3858, 0.0, -0.9226, 0.3858, 0.0, -0.9226, 0.3858, 0.0, 0.0, 0.0, -1.0, 0.0, 0.0, -1.0, 0.0, 0.0, -1.0, 0.0, 0.0, 1.0, 0.0, 0.0, 1.0, 0.0, 0.0, 1.0, 0.0, 0.0, -1.0, 0.0, 0.0, -1.0, 0.0, 0.0, -1.0, 0.0, 0.0, 1.0, 0.0, 0.0, 1.0, 0.0, 0.0, 1.0, 0.0, 0.0, 1.0, 0.0, 0.0, 1.0, 0.0, 0.0, 1.0, 0.0, 0.0, -1.0, 0.0, 0.0, -1.0, 0.0, 0.0, -1.0, 0.0, 0.0, 1.0, 0.0, 0.0, 1.0, 0.0, 0.0, 1.0, 0.0, 0.0, -1.0, 0.0, 0.0, -1.0, 0.0, 0.0, -1.0, 0.0, 0.0, -1.0, 0.0, 0.0, -1.0, 0.0, 0.0, -1.0, 0.0, 0.0, 1.0, 0.0, 0.0, 1.0, 0.0, 0.0, 1.0, 0.0, 0.0, 1.0, 0.0, 0.0, 1.0, 0.0, 0.0, 1.0, 0.0, 0.0, -1.0, 0.0, 0.0, -1.0, 0.0, 0.0, -1.0, 0.0, 0.0, -1.0, 0.0, 0.0, -1.0, 0.0, 0.0, -1.0, 0.0, 0.0, 1.0, 0.0, 0.0, 1.0, 0.0, 0.0, 1.0, 0.0, 0.0, -1.0, 0.0, 0.0, -1.0, 0.0, 0.0, -1.0, 0.0, 0.0, 1.0, 0.0, 0.0, 1.0, 0.0, 0.0, 1.0, 0.0, 1.0, 0.0, 0.0, 1.0, 0.0, 0.0, 1.0, 0.0, 0.0, -1.0, 0.0, 0.0, -1.0, 0.0, 0.0, -1.0, 0.0, 0.0, 0.0, 1.0, 0.0, 0.0, 1.0, 0.0, 0.0, 1.0, 0.0, 0.0, -1.0, 0.0, 0.0, -1.0, 0.0, 0.0, -1.0, 0.0, 0.0, 1.0, 0.0, 0.0, 1.0, 0.0, 0.0, 1.0, 0.0, 1.0, 0.0, 0.0, 1.0, 0.0, 0.0, 1.0, 0.0, 0.0, 0.0, 1.0, 0.0, 0.0, 1.0, 0.0, 0.0, 1.0, 0.0, 0.0, 1.0, 0.0, 0.0, 1.0, 0.0, 0.0, 1.0, 0.0, 0.0, 1.0, 0.0, 0.0, 1.0, 0.0, 0.0, 1.0, 0.0, 0.0, 1.0, 0.0, 0.0, 1.0, 0.0, 0.0, 1.0, 1.0, 0.0, 0.0, 1.0, 0.0, 0.0, 1.0, 0.0, 0.0, 0.0, 0.0, -1.0, 0.0, 0.0, -1.0, 0.0, 0.0, -1.0, 0.0, 0.0, -1.0, 0.0, 0.0, -1.0, 0.0, 0.0, -1.0, 0.0, 0.0, -1.0, 0.0, 0.0, -1.0, 0.0, 0.0, -1.0, 0.0, 0.0, -1.0, 0.0, 0.0, -1.0, 0.0, 0.0, -1.0, 0.0, 0.0, -1.0, 0.0, 0.0, -1.0, 0.0, 0.0, -1.0, 0.0, 0.0, -1.0, 0.0, 0.0, -1.0, 0.0, 0.0, -1.0, 0.0, 0.0, -1.0, 0.0, 0.0, -1.0, 0.0, 0.0, -1.0, 0.0, 0.0, -1.0, 0.0, 0.0, -1.0, 0.0, 0.0, -1.0, 0.0, -1.0, 0.0, 0.0, -1.0, 0.0, 0.0, -1.0, 0.0, 0.0, 0.0, -1.0, 0.0, 0.0, -1.0, 0.0, 0.0, -1.0, 0.0, 0.0, -1.0, 0.0, 0.0, -1.0, 0.0, 0.0, -1.0, 0.0, -1.0, 0.0, 0.0, -1.0, 0.0, 0.0, -1.0, 0.0, 0.0, -1.0, 0.0, 0.0, -1.0, 0.0, 0.0, -1.0, 0.0, 1.0, 0.0, 0.0, 1.0, 0.0, 0.0, 1.0, 0.0, 0.0, 0.0, 1.0, 0.0, 0.0, 1.0, 0.0, 0.0, 1.0, 0.0, 0.0, 0.0, -1.0, 0.0, 0.0, -1.0, 0.0, 0.0, -1.0, 0.0, 0.0, -1.0, 0.0, 0.0, -1.0, 0.0, 0.0, -1.0, 0.0, 0.0, -1.0, 0.0, 0.0, -1.0, 0.0, 0.0, -1.0, 0.0, 0.0, -1.0, 0.0, 0.0, -1.0, 0.0, 0.0, -1.0, 0.0, -1.0, 0.0, 0.0, -1.0, 0.0, 0.0, -1.0, 0.0, 0.0, 0.0, 1.0, 0.0, 0.0, 1.0, 0.0, 0.0, 1.0, 0.0, 0.0, 1.0, 0.0, 0.0, 1.0, 0.0, 0.0, 1.0, 0.0, 0.0, 1.0, 0.0, 0.0, 1.0, 0.0, 0.0, 1.0, 0.0, 0.0, 1.0, 0.0, 0.0, 1.0, 0.0, 0.0, 1.0, 0.0, 0.0, 1.0, 0.0, 0.0, 1.0, 0.0, 0.0, 1.0, 0.0, 0.0, 1.0, 0.0, 0.0, 1.0, 0.0, 0.0, 1.0, 0.0, 0.0, 1.0, 0.0, 0.0, 1.0, 0.0, 0.0, 1.0, 0.0, 0.0, 1.0, 0.0, 0.0, 1.0, 0.0, 0.0, 1.0, 0.0, 1.0, 0.0, 0.0, 1.0, 0.0, 0.0, 1.0, 0.0, 0.0, 0.0, 1.0, 0.0, 0.0, 1.0, 0.0, 0.0, 1.0, 0.0, -1.0, 0.0, 0.0, -1.0, 0.0, 0.0, -1.0, 0.0, 0.0, 1.0, 0.0, 0.0, 1.0, 0.0, 0.0, 1.0, 0.0, 0.0, 1.0, 0.0, 0.0, 1.0, 0.0, 0.0, 1.0, 0.0, 1.0, 0.0, 0.0, 1.0, 0.0, 0.0, 1.0, 0.0, 0.0, 0.0, -1.0, 0.0, 0.0, -1.0, 0.0, 0.0, -1.0, 0.0, 0.0, 1.0, 0.0, 0.0, 1.0, 0.0, 0.0, 1.0, 0.0, 1.0, 0.0, 0.0, 1.0, 0.0, 0.0, 1.0, 0.0, 0.0, 0.0, 1.0, 0.0, 0.0, 1.0, 0.0, 0.0, 1.0, 0.0, 0.0, -1.0, 0.0, 0.0, -1.0, 0.0, 0.0, -1.0, 0.0, -1.0, 0.0, 0.0, -1.0, 0.0, 0.0, -1.0, 0.0, 0.0, 0.0, 1.0, 0.0, 0.0, 1.0, 0.0, 0.0, 1.0, 0.0, 0.0, -1.0, 0.0, 0.0, -1.0, 0.0, 0.0, -1.0, 0.0, -1.0, 0.0, 0.0, -1.0, 0.0, 0.0, -1.0, 0.0, 0.0, 0.0, 1.0, 0.0, 0.0, 1.0, 0.0, 0.0, 1.0, 0.0, 0.0, -1.0, 0.0, 0.0, -1.0, 0.0, 0.0, -1.0, 0.0, -1.0, 0.0, 0.0, -1.0, 0.0, 0.0, -1.0, 0.0, 0.0, 0.0, 1.0, 0.0, 0.0, 1.0, 0.0, 0.0, 1.0, 0.0, 0.0, -1.0, 0.0, 0.0, -1.0, 0.0, 0.0, -1.0, 0.0, -1.0, 0.0, 0.0, -1.0, 0.0, 0.0, -1.0, 0.0, 0.0, -0.9485, 0.3168, 0.0, -0.9485, 0.3168, 0.0, -0.9485, 0.3168, 0.0, 0.0, 0.0, -1.0, 0.0, 0.0, -1.0, 0.0, 0.0, -1.0, 0.9485, 0.3168, 0.0, 0.9485, 0.3168, 0.0, 0.9485, 0.3168, 0.0, 0.0, 0.0, 1.0, 0.0, 0.0, 1.0, 0.0, 0.0, 1.0, 0.0, -1.0, 0.0, 0.0, -1.0, 0.0, 0.0, -1.0, 0.0, 0.0, 1.0, 0.0, 0.0, 1.0, 0.0, 0.0, 1.0, 0.0, 0.0, 0.0, 1.0, 0.0, 0.0, 1.0, 0.0, 0.0, 1.0, 0.9961, 0.08834, 0.0, 0.9961, 0.08834, 0.0, 0.9961, 0.08834, 0.0, 0.0, 0.0, -1.0, 0.0, 0.0, -1.0, 0.0, 0.0, -1.0, -0.9961, 0.08834, 0.0, -0.9961, 0.08834, 0.0, -0.9961, 0.08834, 0.0, -0.9367, 0.3502, 0.0, -0.9367, 0.3502, 0.0, -0.9367, 0.3502, 0.0, 0.0, 0.0, -1.0, 0.0, 0.0, -1.0, 0.0, 0.0, -1.0, 0.9367, 0.3502, 0.0, 0.9367, 0.3502, 0.0, 0.9367, 0.3502, 0.0, 0.0, 0.0, 1.0, 0.0, 0.0, 1.0, 0.0, 0.0, 1.0, -0.9317, 0.3633, 0.0, -0.9317, 0.3633, 0.0, -0.9317, 0.3633, 0.0, 0.0, 0.0, -1.0, 0.0, 0.0, -1.0, 0.0, 0.0, -1.0, 0.9317, 0.3633, 0.0, 0.9317, 0.3633, 0.0, 0.9317, 0.3633, 0.0, 0.0, 0.0, 1.0, 0.0, 0.0, 1.0, 0.0, 0.0, 1.0, 0.0, 0.0, 1.0, 0.0, 0.0, 1.0, 0.0, 0.0, 1.0, 0.9226, 0.3858, 0.0, 0.9226, 0.3858, 0.0, 0.9226, 0.3858, 0.0, 0.0, 0.0, -1.0, 0.0, 0.0, -1.0, 0.0, 0.0, -1.0, -0.9226, 0.3858, 0.0, -0.9226, 0.3858, 0.0, -0.9226, 0.3858, 0.0, 0.0, 0.0, -1.0, 0.0, 0.0, -1.0, 0.0, 0.0, -1.0, 0.0, 0.0, 1.0, 0.0, 0.0, 1.0, 0.0, 0.0, 1.0, 0.0, 0.0, -1.0, 0.0, 0.0, -1.0, 0.0, 0.0, -1.0, 0.0, 0.0, 1.0, 0.0, 0.0, 1.0, 0.0, 0.0, 1.0, 0.0, 0.0, 1.0, 0.0, 0.0, 1.0, 0.0, 0.0, 1.0, 0.0, 0.0, -1.0, 0.0, 0.0, -1.0, 0.0, 0.0, -1.0, 0.0, 0.0, 1.0, 0.0, 0.0, 1.0, 0.0, 0.0, 1.0, 0.0, 0.0, -1.0, 0.0, 0.0, -1.0, 0.0, 0.0, -1.0, 0.0, 0.0, -1.0, 0.0, 0.0, -1.0, 0.0, 0.0, -1.0, 0.0, 0.0, 1.0, 0.0, 0.0, 1.0, 0.0, 0.0, 1.0, 0.0, 0.0, 1.0, 0.0, 0.0, 1.0, 0.0, 0.0, 1.0, 0.0, 0.0, -1.0, 0.0, 0.0, -1.0, 0.0, 0.0, -1.0, 0.0, 0.0, -1.0, 0.0, 0.0, -1.0, 0.0, 0.0, -1.0, 0.0, 0.0, 1.0, 0.0, 0.0, 1.0, 0.0, 0.0, 1.0, 0.0, 0.0, -1.0, 0.0, 0.0, -1.0, 0.0, 0.0, -1.0, 0.0, 0.0, 1.0, 0.0, 0.0, 1.0, 0.0, 0.0, 1.0, 0.0, 1.0, 0.0, 0.0, 1.0, 0.0, 0.0, 1.0, 0.0, 0.0, -1.0, 0.0, 0.0, -1.0, 0.0, 0.0, -1.0, 0.0, 0.0, 0.0, 1.0, 0.0, 0.0, 1.0, 0.0, 0.0, 1.0, 0.0, 0.0, -1.0, 0.0, 0.0, -1.0, 0.0, 0.0, -1.0, 0.0, 0.0, 1.0, 0.0, 0.0, 1.0, 0.0, 0.0, 1.0, 0.0, 1.0, 0.0, 0.0, 1.0, 0.0, 0.0, 1.0, 0.0, 0.0, 0.0, 1.0, 0.0, 0.0, 1.0, 0.0, 0.0, 1.0, 0.0, 0.0, 1.0, 0.0, 0.0, 1.0, 0.0, 0.0, 1.0, 0.0, 0.0, 1.0, 0.0, 0.0, 1.0, 0.0, 0.0, 1.0, 0.0, 0.0, 1.0, 0.0, 0.0, 1.0, 0.0, 0.0, 1.0, 1.0, 0.0, 0.0, 1.0, 0.0, 0.0, 1.0, 0.0, 0.0, 0.0, 0.0, -1.0, 0.0, 0.0, -1.0, 0.0, 0.0, -1.0, 0.0, 0.0, -1.0, 0.0, 0.0, -1.0, 0.0, 0.0, -1.0, 0.0, 0.0, -1.0, 0.0, 0.0, -1.0, 0.0, 0.0, -1.0, 0.0, 0.0, -1.0, 0.0, 0.0, -1.0, 0.0, 0.0, -1.0, 0.0, 0.0, -1.0, 0.0, 0.0, -1.0, 0.0, 0.0, -1.0, 0.0, 0.0, -1.0, 0.0, 0.0, -1.0, 0.0, 0.0, -1.0, 0.0, 0.0, -1.0, 0.0, 0.0, -1.0, 0.0, 0.0, -1.0, 0.0, 0.0, -1.0, 0.0, 0.0, -1.0, 0.0, 0.0, -1.0, 0.0, -1.0, 0.0, 0.0, -1.0, 0.0, 0.0, -1.0, 0.0, 0.0, 0.0, -1.0, 0.0, 0.0, -1.0, 0.0, 0.0, -1.0, 0.0, 0.0, -1.0, 0.0, 0.0, -1.0, 0.0, 0.0, -1.0, 0.0, -1.0, 0.0, 0.0, -1.0, 0.0, 0.0, -1.0, 0.0, 0.0, -1.0, 0.0, 0.0, -1.0, 0.0, 0.0, -1.0, 0.0, 1.0, 0.0, 0.0, 1.0, 0.0, 0.0, 1.0, 0.0, 0.0, 0.0, 1.0, 0.0, 0.0, 1.0, 0.0, 0.0, 1.0, 0.0, 0.0, 0.0, -1.0, 0.0, 0.0, -1.0, 0.0, 0.0, -1.0, 0.0, 0.0, -1.0, 0.0, 0.0, -1.0, 0.0, 0.0, -1.0, 0.0, 0.0, -1.0, 0.0, 0.0, -1.0, 0.0, 0.0, -1.0, 0.0, 0.0, -1.0, 0.0, 0.0, -1.0, 0.0, 0.0, -1.0, 0.0, -1.0, 0.0, 0.0, -1.0, 0.0, 0.0, -1.0, 0.0, 0.0, 0.0, 1.0, 0.0, 0.0, 1.0, 0.0, 0.0, 1.0, 0.0, 0.0, 1.0, 0.0, 0.0, 1.0, 0.0, 0.0, 1.0, 0.0, 0.0, 1.0, 0.0, 0.0, 1.0, 0.0, 0.0, 1.0, 0.0, 0.0, 1.0, 0.0, 0.0, 1.0, 0.0, 0.0, 1.0, 0.0, 0.0, 1.0, 0.0, 0.0, 1.0, 0.0, 0.0, 1.0, 0.0, 0.0, 1.0, 0.0, 0.0, 1.0, 0.0, 0.0, 1.0, 0.0, 0.0, 1.0, 0.0, 0.0, 1.0, 0.0, 0.0, 1.0, 0.0, 0.0, 1.0, 0.0, 0.0, 1.0, 0.0, 0.0, 1.0, 0.0, 1.0, 0.0, 0.0, 1.0, 0.0, 0.0, 1.0, 0.0, 0.0, 0.0, 1.0, 0.0, 0.0, 1.0, 0.0, 0.0, 1.0, 0.0, -1.0, 0.0, 0.0, -1.0, 0.0, 0.0, -1.0, 0.0, 0.0, 1.0, 0.0, 0.0, 1.0, 0.0, 0.0, 1.0, 0.0, 0.0, 1.0, 0.0, 0.0, 1.0, 0.0, 0.0, 1.0, 0.0, 1.0, 0.0, 0.0, 1.0, 0.0, 0.0, 1.0, 0.0, 0.0, 0.0, -1.0, 0.0, 0.0, -1.0, 0.0, 0.0, -1.0, 0.0, 0.0, 1.0, 0.0, 0.0, 1.0, 0.0, 0.0, 1.0, 0.0, 1.0, 0.0, 0.0, 1.0, 0.0, 0.0, 1.0, 0.0, 0.0, 0.0, 1.0, 0.0, 0.0, 1.0, 0.0, 0.0, 1.0, 0.0, 0.0, -1.0, 0.0, 0.0, -1.0, 0.0, 0.0, -1.0, 0.0, -1.0, 0.0, 0.0, -1.0, 0.0, 0.0, -1.0, 0.0, 0.0, 0.0, 1.0, 0.0, 0.0, 1.0, 0.0, 0.0, 1.0, 0.0, 0.0, -1.0, 0.0, 0.0, -1.0, 0.0, 0.0, -1.0, 0.0, -1.0, 0.0, 0.0, -1.0, 0.0, 0.0, -1.0, 0.0, 0.0, 0.0, 1.0, 0.0, 0.0, 1.0, 0.0, 0.0, 1.0, 0.0, 0.0, -1.0, 0.0, 0.0, -1.0, 0.0, 0.0, -1.0, 0.0, -1.0, 0.0, 0.0, -1.0, 0.0, 0.0, -1.0, 0.0, 0.0, 0.0, 1.0, 0.0, 0.0, 1.0, 0.0, 0.0, 1.0, 0.0, 0.0, -1.0, 0.0, 0.0, -1.0, 0.0, 0.0, -1.0, 0.0, -1.0, 0.0, 0.0, -1.0, 0.0, 0.0, -1.0, 0.0, 0.0, -0.9769, 0.2136, 0.0, -0.9769, 0.2136, 0.0, -0.9769, 0.2136, 0.0, 0.0, 0.0, -1.0, 0.0, 0.0, -1.0, 0.0, 0.0, -1.0, 0.9769, 0.2136, 0.0, 0.9769, 0.2136, 0.0, 0.9769, 0.2136, 0.0, 0.0, 0.0, 1.0, 0.0, 0.0, 1.0, 0.0, 0.0, 1.0, 0.0, -1.0, 0.0, 0.0, -1.0, 0.0, 0.0, -1.0, 0.0, 0.0, 1.0, 0.0, 0.0, 1.0, 0.0, 0.0, 1.0, 0.0, 0.0, 0.0, 1.0, 0.0, 0.0, 1.0, 0.0, 0.0, 1.0, 1.0, 0.0, 0.0, 1.0, 0.0, 0.0, 1.0, 0.0, 0.0, 0.0, 0.0, -1.0, 0.0, 0.0, -1.0, 0.0, 0.0, -1.0, -1.0, 0.0, 0.0, -1.0, 0.0, 0.0, -1.0, 0.0, 0.0, -0.9769, 0.2136, 0.0, -0.9769, 0.2136, 0.0, -0.9769, 0.2136, 0.0, 0.0, 0.0, -1.0, 0.0, 0.0, -1.0, 0.0, 0.0, -1.0, 0.9769, 0.2136, 0.0, 0.9769, 0.2136, 0.0, 0.9769, 0.2136, 0.0, 0.0, 0.0, 1.0, 0.0, 0.0, 1.0, 0.0, 0.0, 1.0, 0.0, -1.0, 0.0, 0.0, -1.0, 0.0, 0.0, -1.0, 0.0, 0.0, 1.0, 0.0, 0.0, 1.0, 0.0, 0.0, 1.0, 0.0, 0.0, 0.0, 1.0, 0.0, 0.0, 1.0, 0.0, 0.0, 1.0, 1.0, 0.0, 0.0, 1.0, 0.0, 0.0, 1.0, 0.0, 0.0, 0.0, 0.0, -1.0, 0.0, 0.0, -1.0, 0.0, 0.0, -1.0, -1.0, 0.0, 0.0, -1.0, 0.0, 0.0, -1.0, 0.0, 0.0])] * 3)])

# ---- objects
ob_storewalls = bpy.data.objects.new('storeWalls', me_cube_001)
ob_endshelf = bpy.data.objects.new('EndShelf', me_cube_003)
ob_shelf = bpy.data.objects.new('Shelf', me_shelf_012)

# ---- transforms, parenting, visibility, modifiers, constraints
ob_storewalls.location = (0.0, 0.0, 8.145)
ob_storewalls.scale = (18.12, 22.95, 8.497)
ob_storewalls.hide_select = True
ob_endshelf.location = (0.0, 0.0, 0.0)
ob_endshelf.scale = (1.0, 3.315, 1.0)
ob_shelf.location = (5.2, 0.0, 0.0)
ob_shelf.rotation_euler = (1.571, -0.0, -1.571)

# ---- collection membership
col_collection.objects.link(ob_storewalls)
col_collection.objects.link(ob_endshelf)
col_collection.objects.link(ob_shelf)

# ---- scene / render settings (as saved in the file)
scene.frame_start = 1; scene.frame_end = 250; scene.frame_set(1)
scene.render.engine = 'BLENDER_EEVEE_NEXT'
scene.render.bake_bias = 0.0
scene.render.bake_samples = 0
scene.cycles.sampling_pattern = 'TABULATED_SOBOL'
scene.eevee.use_volume_custom_range = False
bpy.context.view_layer.update()

# ---- added for rendering (the .blend has no active camera and no usable light): camera, sun
cam_auto = bpy.data.cameras.new('AutoCamera')
cam_auto.lens = 50.0
cam_auto.sensor_width = 36.0
cam_auto.clip_end = 1024.31
ob_auto_camera = bpy.data.objects.new('AutoCamera', cam_auto)
scene.collection.objects.link(ob_auto_camera)
ob_auto_camera.location = (56.6917, -70.0388, 54.6043)
ob_auto_camera.rotation_euler = (1.09748, -7.21219e-08, 0.694738)
scene.camera = ob_auto_camera
light_auto_sun = bpy.data.lights.new('AutoSun', 'SUN')
light_auto_sun.energy = 3.0
light_auto_sun.angle = 0.0523599
ob_auto_sun = bpy.data.objects.new('AutoSun', light_auto_sun)
scene.collection.objects.link(ob_auto_sun)
ob_auto_sun.rotation_euler = (0.872665, 0.174533, 0.523599)
bpy.context.view_layer.update()
